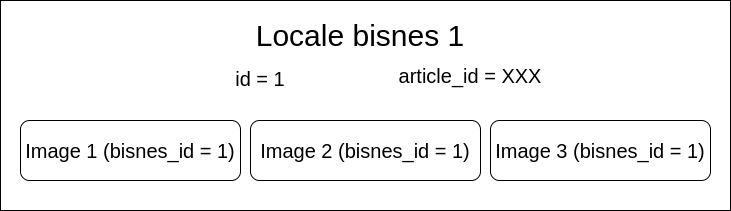

The diagram above was exported from draw.io. Its source (the exported page's mxGraphModel, read from the mxfile embedded in the PNG):
<mxGraphModel dx="1378" dy="775" grid="1" gridSize="10" guides="1" tooltips="1" connect="1" arrows="1" fold="1" page="1" pageScale="1" pageWidth="827" pageHeight="1169" math="0" shadow="0">
  <root>
    <mxCell id="0" />
    <mxCell id="1" parent="0" />
    <mxCell id="24GGzlA8RUz5KcOtwy_h-1" value="" style="rounded=0;whiteSpace=wrap;html=1;" vertex="1" parent="1">
      <mxGeometry x="60" y="40" width="730" height="210" as="geometry" />
    </mxCell>
    <mxCell id="24GGzlA8RUz5KcOtwy_h-2" value="&lt;span style=&quot;font-size: 30px;&quot;&gt;Locale bisnes 1&lt;/span&gt;" style="text;html=1;strokeColor=none;fillColor=none;align=center;verticalAlign=middle;whiteSpace=wrap;rounded=0;" vertex="1" parent="1">
      <mxGeometry x="285" y="60" width="270" height="30" as="geometry" />
    </mxCell>
    <mxCell id="24GGzlA8RUz5KcOtwy_h-3" value="&lt;font style=&quot;font-size: 20px;&quot;&gt;id = 1&lt;/font&gt;" style="text;html=1;strokeColor=none;fillColor=none;align=center;verticalAlign=middle;whiteSpace=wrap;rounded=0;fontSize=30;" vertex="1" parent="1">
      <mxGeometry x="290" y="100" width="60" height="30" as="geometry" />
    </mxCell>
    <mxCell id="24GGzlA8RUz5KcOtwy_h-4" value="&lt;font style=&quot;font-size: 20px;&quot;&gt;Image 1 (bisnes_id = 1)&lt;/font&gt;" style="rounded=1;whiteSpace=wrap;html=1;fontSize=20;" vertex="1" parent="1">
      <mxGeometry x="80" y="160" width="220" height="60" as="geometry" />
    </mxCell>
    <mxCell id="24GGzlA8RUz5KcOtwy_h-5" value="Image 2 (bisnes_id = 1)" style="rounded=1;whiteSpace=wrap;html=1;fontSize=20;" vertex="1" parent="1">
      <mxGeometry x="310" y="160" width="230" height="60" as="geometry" />
    </mxCell>
    <mxCell id="24GGzlA8RUz5KcOtwy_h-6" value="Image 3 (bisnes_id = 1)" style="rounded=1;whiteSpace=wrap;html=1;fontSize=20;" vertex="1" parent="1">
      <mxGeometry x="550" y="160" width="220" height="60" as="geometry" />
    </mxCell>
    <mxCell id="24GGzlA8RUz5KcOtwy_h-7" value="&lt;font style=&quot;font-size: 20px;&quot;&gt;article_id = XXX&lt;/font&gt;" style="text;html=1;strokeColor=none;fillColor=none;align=center;verticalAlign=middle;whiteSpace=wrap;rounded=0;" vertex="1" parent="1">
      <mxGeometry x="440" y="100" width="180" height="30" as="geometry" />
    </mxCell>
  </root>
</mxGraphModel>